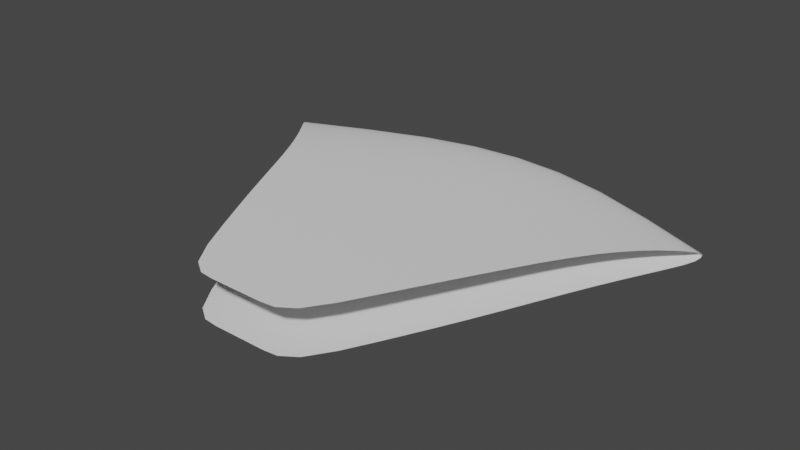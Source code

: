 # Source: KassadinW.blend  (saved by Blender 3.2.14; exported with 4.5.12 LTS)
import bpy
from mathutils import Matrix  # noqa: F401  (used for matrix-valued properties, if any)

bpy.ops.wm.read_factory_settings(use_empty=True)
scene = bpy.context.scene
scene.name = 'Scene'

# ---- collections
col_collection = bpy.data.collections.new('Collection'); scene.collection.children.link(col_collection)

# ---- world
world_world = bpy.data.worlds.new('World'); scene.world = world_world
world_world.use_nodes = True; world_world.node_tree.nodes.clear()
_N = world_world.node_tree.nodes; _L = world_world.node_tree.links
n0 = _N.new('ShaderNodeOutputWorld'); n0.name = 'World Output'; n0.location = (300, 300)
n1 = _N.new('ShaderNodeBackground'); n1.name = 'Background'; n1.location = (10, 300)
n1.inputs[0].default_value = (0.05088, 0.05088, 0.05088, 1.0)
_L.new(n1.outputs[0], n0.inputs[0])
n0.is_active_output = True
world_world.color = (0.05088, 0.05088, 0.05088)
world_world.use_sun_shadow = False
world_world.sun_shadow_jitter_overblur = 0.0

# ---- meshes
me_cylinder = bpy.data.meshes.new('Cylinder')
me_cylinder.from_pydata([(0.8232, 7.153e-07, -0.3286), (-0.8232, -2.384e-07, -0.3286), (1.359, 1.041, -0.3223), (-1.359, 1.041, -0.3223), (1.879, 2.043, -0.3036), (-1.879, 2.043, -0.3036), (2.318, 2.932, -0.2732), (-2.318, 2.932, -0.2732), (2.694, 3.626, -0.2324), (-2.694, 3.626, -0.2324), (3.031, 4.134, -0.1826), (-3.031, 4.134, -0.1826), (3.296, 4.474, -0.1258), (-3.296, 4.474, -0.1258), (3.518, 4.74, -0.06411), (-3.518, 4.74, -0.06411), (3.531, 4.839, 1.819e-08), (-3.531, 4.839, -2.098e-08), (3.518, 4.74, 0.06411), (-3.518, 4.74, 0.06411), (3.296, 4.474, 0.1258), (-3.296, 4.474, 0.1258), (3.031, 4.134, 0.1826), (-3.031, 4.134, 0.1826), (2.694, 3.626, 0.2324), (-2.694, 3.626, 0.2324), (2.318, 2.932, 0.2732), (-2.318, 2.932, 0.2732), (1.879, 2.043, 0.3036), (-1.879, 2.043, 0.3036), (1.359, 1.041, 0.3223), (-1.359, 1.041, 0.3223), (0.8232, 7.153e-07, 0.3286), (-0.8232, -7.153e-07, 0.3286), (-0.4116, 0.0, -0.3286), (2.389e-08, 2.384e-07, -0.3286), (0.4116, 4.768e-07, -0.3286), (-0.6702, 1.041, -0.3223), (-1.537e-08, 1.041, -0.3223), (0.6702, 1.041, -0.3223), (-0.9181, 2.043, -0.3036), (-3.589e-07, 2.043, -0.3036), (0.9181, 2.043, -0.3036), (-1.126, 2.965, -0.2732), (-4.104e-07, 2.966, -0.2732), (1.126, 2.965, -0.2732), (-1.285, 3.742, -0.2324), (-4.39e-07, 3.774, -0.2324), (1.285, 3.742, -0.2324), (-1.431, 4.644, -0.1826), (-4.579e-07, 4.806, -0.1826), (1.431, 4.644, -0.1826), (-1.492, 5.247, -0.1258), (-4.697e-07, 5.499, -0.1258), (1.492, 5.247, -0.1258), (-1.505, 5.615, -0.06411), (-2.08e-07, 5.84, -0.06411), (1.505, 5.615, -0.06411), (-1.506, 5.723, -1.119e-08), (-4.775e-07, 5.945, -1.396e-09), (1.506, 5.723, 8.398e-09), (-1.505, 5.615, 0.06411), (-4.757e-07, 5.84, 0.06411), (1.505, 5.615, 0.06411), (-1.492, 5.247, 0.1258), (-4.697e-07, 5.499, 0.1258), (1.492, 5.247, 0.1258), (-1.431, 4.644, 0.1826), (-4.579e-07, 4.806, 0.1826), (1.431, 4.644, 0.1826), (-1.285, 3.742, 0.2324), (-4.39e-07, 3.774, 0.2324), (1.285, 3.742, 0.2324), (-1.126, 2.965, 0.2732), (-4.104e-07, 2.966, 0.2732), (1.126, 2.965, 0.2732), (-0.9181, 2.043, 0.3036), (-3.589e-07, 2.043, 0.3036), (0.9181, 2.043, 0.3036), (-0.6702, 1.041, 0.3223), (-2.133e-07, 1.041, 0.3223), (0.6702, 1.041, 0.3223), (-0.4116, -2.384e-07, 0.3286), (-1.703e-08, 0.0, 0.3286), (0.4116, 2.384e-07, 0.3286)], [], [(34, 1, 3, 37), (37, 3, 5, 40), (40, 5, 7, 43), (43, 7, 9, 46), (46, 9, 11, 49), (49, 11, 13, 52), (52, 13, 15, 55), (55, 15, 17, 58), (58, 17, 19, 61), (61, 19, 21, 64), (64, 21, 23, 67), (67, 23, 25, 70), (70, 25, 27, 73), (73, 27, 29, 76), (76, 29, 31, 79), (79, 31, 33, 82), (30, 81, 84, 32), (81, 80, 83, 84), (80, 79, 82, 83), (28, 78, 81, 30), (78, 77, 80, 81), (77, 76, 79, 80), (26, 75, 78, 28), (75, 74, 77, 78), (74, 73, 76, 77), (24, 72, 75, 26), (72, 71, 74, 75), (71, 70, 73, 74), (22, 69, 72, 24), (69, 68, 71, 72), (68, 67, 70, 71), (20, 66, 69, 22), (66, 65, 68, 69), (65, 64, 67, 68), (18, 63, 66, 20), (63, 62, 65, 66), (62, 61, 64, 65), (16, 60, 63, 18), (60, 59, 62, 63), (59, 58, 61, 62), (14, 57, 60, 16), (57, 56, 59, 60), (56, 55, 58, 59), (12, 54, 57, 14), (54, 53, 56, 57), (53, 52, 55, 56), (10, 51, 54, 12), (51, 50, 53, 54), (50, 49, 52, 53), (8, 48, 51, 10), (48, 47, 50, 51), (47, 46, 49, 50), (6, 45, 48, 8), (45, 44, 47, 48), (44, 43, 46, 47), (4, 42, 45, 6), (42, 41, 44, 45), (41, 40, 43, 44), (2, 39, 42, 4), (39, 38, 41, 42), (38, 37, 40, 41), (0, 36, 39, 2), (36, 35, 38, 39), (35, 34, 37, 38)])
me_cylinder.polygons.foreach_set('use_smooth', [True] * 64)
_uv = me_cylinder.uv_layers.new(name='UVMap')
_uv.uv.foreach_set('vector', [0.75, 5.215e-08, 1.0, 2.98e-08, 1.0, 0.125, 0.75, 0.125, 0.75, 0.125, 1.0, 0.125, 1.0, 0.25, 0.75, 0.25, 0.75, 0.25, 1.0, 0.25, 1.0, 0.375, 0.75, 0.375, 0.75, 0.375, 1.0, 0.375, 1.0, 0.5, 0.75, 0.5, 0.75, 0.5, 1.0, 0.5, 1.0, 0.625, 0.75, 0.625, 0.75, 0.625, 1.0, 0.625, 1.0, 0.75, 0.75, 0.75, 0.75, 0.75, 1.0, 0.75, 1.0, 0.875, 0.75, 0.875, 0.75, 0.875, 1.0, 0.875, 1.0, 1.0, 0.75, 1.0, 0.25, 1.0, 0.0, 1.0, 0.0, 0.875, 0.25, 0.875, 0.25, 0.875, 0.0, 0.875, 0.0, 0.75, 0.25, 0.75, 0.25, 0.75, 0.0, 0.75, 0.0, 0.625, 0.25, 0.625, 0.25, 0.625, 0.0, 0.625, 0.0, 0.5, 0.25, 0.5, 0.25, 0.5, 0.0, 0.5, 0.0, 0.375, 0.25, 0.375, 0.25, 0.375, 0.0, 0.375, 0.0, 0.25, 0.25, 0.25, 0.25, 0.25, 0.0, 0.25, 2.98e-08, 0.125, 0.25, 0.125, 0.25, 0.125, 2.98e-08, 0.125, 2.98e-08, 0.0, 0.25, 7.451e-09, 1.0, 0.125, 0.75, 0.125, 0.75, 2.235e-08, 1.0, 2.98e-08, 0.75, 0.125, 0.5, 0.125, 0.5, 1.49e-08, 0.75, 2.235e-08, 0.5, 0.125, 0.25, 0.125, 0.25, 7.451e-09, 0.5, 1.49e-08, 1.0, 0.25, 0.75, 0.25, 0.75, 0.125, 1.0, 0.125, 0.75, 0.25, 0.5, 0.25, 0.5, 0.125, 0.75, 0.125, 0.5, 0.25, 0.25, 0.25, 0.25, 0.125, 0.5, 0.125, 1.0, 0.375, 0.75, 0.375, 0.75, 0.25, 1.0, 0.25, 0.75, 0.375, 0.5, 0.375, 0.5, 0.25, 0.75, 0.25, 0.5, 0.375, 0.25, 0.375, 0.25, 0.25, 0.5, 0.25, 1.0, 0.5, 0.75, 0.5, 0.75, 0.375, 1.0, 0.375, 0.75, 0.5, 0.5, 0.5, 0.5, 0.375, 0.75, 0.375, 0.5, 0.5, 0.25, 0.5, 0.25, 0.375, 0.5, 0.375, 1.0, 0.625, 0.75, 0.625, 0.75, 0.5, 1.0, 0.5, 0.75, 0.625, 0.5, 0.625, 0.5, 0.5, 0.75, 0.5, 0.5, 0.625, 0.25, 0.625, 0.25, 0.5, 0.5, 0.5, 1.0, 0.75, 0.75, 0.75, 0.75, 0.625, 1.0, 0.625, 0.75, 0.75, 0.5, 0.75, 0.5, 0.625, 0.75, 0.625, 0.5, 0.75, 0.25, 0.75, 0.25, 0.625, 0.5, 0.625, 1.0, 0.875, 0.75, 0.875, 0.75, 0.75, 1.0, 0.75, 0.75, 0.875, 0.5, 0.875, 0.5, 0.75, 0.75, 0.75, 0.5, 0.875, 0.25, 0.875, 0.25, 0.75, 0.5, 0.75, 1.0, 1.0, 0.75, 1.0, 0.75, 0.875, 1.0, 0.875, 0.75, 1.0, 0.5, 1.0, 0.5, 0.875, 0.75, 0.875, 0.5, 1.0, 0.25, 1.0, 0.25, 0.875, 0.5, 0.875, 0.0, 0.875, 0.25, 0.875, 0.25, 1.0, 0.0, 1.0, 0.25, 0.875, 0.5, 0.875, 0.5, 1.0, 0.25, 1.0, 0.5, 0.875, 0.75, 0.875, 0.75, 1.0, 0.5, 1.0, 0.0, 0.75, 0.25, 0.75, 0.25, 0.875, 0.0, 0.875, 0.25, 0.75, 0.5, 0.75, 0.5, 0.875, 0.25, 0.875, 0.5, 0.75, 0.75, 0.75, 0.75, 0.875, 0.5, 0.875, 0.0, 0.625, 0.25, 0.625, 0.25, 0.75, 0.0, 0.75, 0.25, 0.625, 0.5, 0.625, 0.5, 0.75, 0.25, 0.75, 0.5, 0.625, 0.75, 0.625, 0.75, 0.75, 0.5, 0.75, 0.0, 0.5, 0.25, 0.5, 0.25, 0.625, 0.0, 0.625, 0.25, 0.5, 0.5, 0.5, 0.5, 0.625, 0.25, 0.625, 0.5, 0.5, 0.75, 0.5, 0.75, 0.625, 0.5, 0.625, 0.0, 0.375, 0.25, 0.375, 0.25, 0.5, 0.0, 0.5, 0.25, 0.375, 0.5, 0.375, 0.5, 0.5, 0.25, 0.5, 0.5, 0.375, 0.75, 0.375, 0.75, 0.5, 0.5, 0.5, 0.0, 0.25, 0.25, 0.25, 0.25, 0.375, 0.0, 0.375, 0.25, 0.25, 0.5, 0.25, 0.5, 0.375, 0.25, 0.375, 0.5, 0.25, 0.75, 0.25, 0.75, 0.375, 0.5, 0.375, 2.98e-08, 0.125, 0.25, 0.125, 0.25, 0.25, 0.0, 0.25, 0.25, 0.125, 0.5, 0.125, 0.5, 0.25, 0.25, 0.25, 0.5, 0.125, 0.75, 0.125, 0.75, 0.25, 0.5, 0.25, 2.98e-08, 1.192e-07, 0.25, 9.686e-08, 0.25, 0.125, 2.98e-08, 0.125, 0.25, 9.686e-08, 0.5, 7.451e-08, 0.5, 0.125, 0.25, 0.125, 0.5, 7.451e-08, 0.75, 5.215e-08, 0.75, 0.125, 0.5, 0.125])
me_cylinder.update()

# ---- objects
ob_cylinder = bpy.data.objects.new('Cylinder', me_cylinder)

# ---- transforms, parenting, visibility, modifiers, constraints
ob_cylinder.location = (3.695e-07, -3.785, 1.043e-07)
_m = ob_cylinder.modifiers.new('Subdivision', 'SUBSURF')
_m.render_levels = 1

# ---- collection membership
col_collection.objects.link(ob_cylinder)

# ---- scene / render settings (as saved in the file)
scene.frame_start = 1; scene.frame_end = 250; scene.frame_set(233)
scene.render.engine = 'BLENDER_EEVEE_NEXT'
scene.cycles.sampling_pattern = 'TABULATED_SOBOL'
scene.cycles.use_light_tree = False
scene.view_settings.view_transform = 'Filmic'
bpy.context.view_layer.update()

# ---- added for rendering (the .blend has no active camera and no usable light): camera, sun
cam_auto = bpy.data.cameras.new('AutoCamera')
cam_auto.lens = 50.0
cam_auto.sensor_width = 36.0
cam_auto.clip_end = 1000.0
ob_auto_camera = bpy.data.objects.new('AutoCamera', cam_auto)
scene.collection.objects.link(ob_auto_camera)
ob_auto_camera.location = (8.5621, -11.0871, 6.84968)
ob_auto_camera.rotation_euler = (1.09748, -7.21219e-08, 0.694738)
scene.camera = ob_auto_camera
light_auto_sun = bpy.data.lights.new('AutoSun', 'SUN')
light_auto_sun.energy = 3.0
light_auto_sun.angle = 0.0523599
ob_auto_sun = bpy.data.objects.new('AutoSun', light_auto_sun)
scene.collection.objects.link(ob_auto_sun)
ob_auto_sun.rotation_euler = (0.872665, 0.174533, 0.523599)
bpy.context.view_layer.update()
